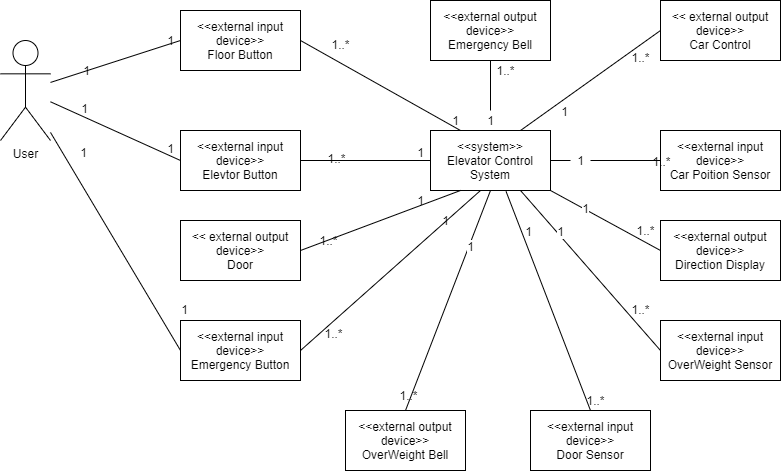

The diagram above was exported from draw.io. Its source (the exported page's mxGraphModel, read from the mxfile embedded in the PNG):
<mxGraphModel dx="1874" dy="592" grid="1" gridSize="10" guides="1" tooltips="1" connect="1" arrows="1" fold="1" page="1" pageScale="1" pageWidth="850" pageHeight="1100" math="0" shadow="0">
  <root>
    <mxCell id="0" />
    <mxCell id="1" parent="0" />
    <mxCell id="Y1hiL_6dWkAH5Ew5XR1L-1" value="&amp;lt;&amp;lt;external input device&amp;gt;&amp;gt;&lt;br&gt;Floor Button" style="rounded=0;whiteSpace=wrap;html=1;" parent="1" vertex="1">
      <mxGeometry x="140" y="120" width="120" height="60" as="geometry" />
    </mxCell>
    <mxCell id="Y1hiL_6dWkAH5Ew5XR1L-2" value="&amp;lt;&amp;lt;external input device&amp;gt;&amp;gt;&lt;br&gt;Elevtor Button" style="rounded=0;whiteSpace=wrap;html=1;" parent="1" vertex="1">
      <mxGeometry x="140" y="240" width="120" height="60" as="geometry" />
    </mxCell>
    <mxCell id="Y1hiL_6dWkAH5Ew5XR1L-3" value="&amp;lt;&amp;lt; external output device&amp;gt;&amp;gt;&lt;br&gt;Door" style="rounded=0;whiteSpace=wrap;html=1;" parent="1" vertex="1">
      <mxGeometry x="140" y="330" width="120" height="60" as="geometry" />
    </mxCell>
    <mxCell id="Y1hiL_6dWkAH5Ew5XR1L-4" value="&amp;lt;&amp;lt;system&amp;gt;&amp;gt;&lt;br&gt;Elevator Control System" style="rounded=0;whiteSpace=wrap;html=1;" parent="1" vertex="1">
      <mxGeometry x="390" y="240" width="120" height="60" as="geometry" />
    </mxCell>
    <mxCell id="Y1hiL_6dWkAH5Ew5XR1L-5" value="&amp;lt;&amp;lt; external output device&amp;gt;&amp;gt;&lt;br&gt;Car Control" style="rounded=0;whiteSpace=wrap;html=1;" parent="1" vertex="1">
      <mxGeometry x="620" y="110" width="120" height="60" as="geometry" />
    </mxCell>
    <mxCell id="Y1hiL_6dWkAH5Ew5XR1L-6" value="&amp;lt;&amp;lt;external input device&amp;gt;&amp;gt;&lt;br&gt;Car Poition Sensor" style="rounded=0;whiteSpace=wrap;html=1;" parent="1" vertex="1">
      <mxGeometry x="620" y="240" width="120" height="60" as="geometry" />
    </mxCell>
    <mxCell id="Y1hiL_6dWkAH5Ew5XR1L-7" value="" style="endArrow=none;html=1;exitX=0.25;exitY=0;exitDx=0;exitDy=0;entryX=1;entryY=0.5;entryDx=0;entryDy=0;" parent="1" source="Y1hiL_6dWkAH5Ew5XR1L-4" target="Y1hiL_6dWkAH5Ew5XR1L-1" edge="1">
      <mxGeometry width="50" height="50" relative="1" as="geometry">
        <mxPoint x="400" y="330" as="sourcePoint" />
        <mxPoint x="450" y="280" as="targetPoint" />
      </mxGeometry>
    </mxCell>
    <mxCell id="Y1hiL_6dWkAH5Ew5XR1L-8" value="" style="endArrow=none;html=1;exitX=0;exitY=0.5;exitDx=0;exitDy=0;entryX=1;entryY=0.5;entryDx=0;entryDy=0;" parent="1" source="Y1hiL_6dWkAH5Ew5XR1L-4" target="Y1hiL_6dWkAH5Ew5XR1L-2" edge="1">
      <mxGeometry width="50" height="50" relative="1" as="geometry">
        <mxPoint x="430" y="250" as="sourcePoint" />
        <mxPoint x="270" y="160" as="targetPoint" />
      </mxGeometry>
    </mxCell>
    <mxCell id="Y1hiL_6dWkAH5Ew5XR1L-9" value="" style="endArrow=none;html=1;exitX=0.25;exitY=1;exitDx=0;exitDy=0;entryX=1;entryY=0.5;entryDx=0;entryDy=0;" parent="1" source="Y1hiL_6dWkAH5Ew5XR1L-4" target="Y1hiL_6dWkAH5Ew5XR1L-3" edge="1">
      <mxGeometry width="50" height="50" relative="1" as="geometry">
        <mxPoint x="440" y="260" as="sourcePoint" />
        <mxPoint x="280" y="170" as="targetPoint" />
      </mxGeometry>
    </mxCell>
    <mxCell id="Y1hiL_6dWkAH5Ew5XR1L-10" value="" style="endArrow=none;html=1;exitX=0.75;exitY=0;exitDx=0;exitDy=0;entryX=0;entryY=0.5;entryDx=0;entryDy=0;" parent="1" source="Y1hiL_6dWkAH5Ew5XR1L-4" target="Y1hiL_6dWkAH5Ew5XR1L-5" edge="1">
      <mxGeometry width="50" height="50" relative="1" as="geometry">
        <mxPoint x="450" y="270" as="sourcePoint" />
        <mxPoint x="290" y="180" as="targetPoint" />
      </mxGeometry>
    </mxCell>
    <mxCell id="Y1hiL_6dWkAH5Ew5XR1L-11" value="" style="endArrow=none;html=1;exitX=1;exitY=0.5;exitDx=0;exitDy=0;entryX=0;entryY=0.5;entryDx=0;entryDy=0;" parent="1" source="Y1hiL_6dWkAH5Ew5XR1L-49" target="Y1hiL_6dWkAH5Ew5XR1L-6" edge="1">
      <mxGeometry width="50" height="50" relative="1" as="geometry">
        <mxPoint x="460" y="280" as="sourcePoint" />
        <mxPoint x="300" y="190" as="targetPoint" />
      </mxGeometry>
    </mxCell>
    <mxCell id="Y1hiL_6dWkAH5Ew5XR1L-12" value="&amp;lt;&amp;lt;external input device&amp;gt;&amp;gt;&lt;br&gt;OverWeight Sensor" style="rounded=0;whiteSpace=wrap;html=1;" parent="1" vertex="1">
      <mxGeometry x="620" y="430" width="120" height="60" as="geometry" />
    </mxCell>
    <mxCell id="Y1hiL_6dWkAH5Ew5XR1L-13" value="" style="endArrow=none;html=1;exitX=0;exitY=0.5;exitDx=0;exitDy=0;entryX=0.75;entryY=1;entryDx=0;entryDy=0;" parent="1" source="Y1hiL_6dWkAH5Ew5XR1L-12" target="Y1hiL_6dWkAH5Ew5XR1L-4" edge="1">
      <mxGeometry width="50" height="50" relative="1" as="geometry">
        <mxPoint x="400" y="330" as="sourcePoint" />
        <mxPoint x="450" y="280" as="targetPoint" />
      </mxGeometry>
    </mxCell>
    <mxCell id="Y1hiL_6dWkAH5Ew5XR1L-47" value="1" style="text;html=1;align=center;verticalAlign=middle;resizable=0;points=[];labelBackgroundColor=#ffffff;" parent="Y1hiL_6dWkAH5Ew5XR1L-13" vertex="1" connectable="0">
      <mxGeometry x="0.3122" relative="1" as="geometry">
        <mxPoint x="-8.47" y="-15.39" as="offset" />
      </mxGeometry>
    </mxCell>
    <mxCell id="Y1hiL_6dWkAH5Ew5XR1L-14" value="&amp;lt;&amp;lt;external input device&amp;gt;&amp;gt;&lt;br&gt;Door Sensor" style="rounded=0;whiteSpace=wrap;html=1;" parent="1" vertex="1">
      <mxGeometry x="490" y="520" width="120" height="60" as="geometry" />
    </mxCell>
    <mxCell id="Y1hiL_6dWkAH5Ew5XR1L-15" value="" style="endArrow=none;html=1;exitX=0.5;exitY=0;exitDx=0;exitDy=0;entryX=0.63;entryY=1.017;entryDx=0;entryDy=0;entryPerimeter=0;" parent="1" source="Y1hiL_6dWkAH5Ew5XR1L-14" target="Y1hiL_6dWkAH5Ew5XR1L-4" edge="1">
      <mxGeometry width="50" height="50" relative="1" as="geometry">
        <mxPoint x="400" y="330" as="sourcePoint" />
        <mxPoint x="450" y="280" as="targetPoint" />
      </mxGeometry>
    </mxCell>
    <mxCell id="Y1hiL_6dWkAH5Ew5XR1L-46" value="1" style="text;html=1;align=center;verticalAlign=middle;resizable=0;points=[];labelBackgroundColor=#ffffff;" parent="Y1hiL_6dWkAH5Ew5XR1L-15" vertex="1" connectable="0">
      <mxGeometry x="0.5055" y="-1" relative="1" as="geometry">
        <mxPoint y="-14.48" as="offset" />
      </mxGeometry>
    </mxCell>
    <mxCell id="Y1hiL_6dWkAH5Ew5XR1L-16" value="&amp;lt;&amp;lt;external input device&amp;gt;&amp;gt;&lt;br&gt;Emergency Button" style="rounded=0;whiteSpace=wrap;html=1;" parent="1" vertex="1">
      <mxGeometry x="140" y="430" width="120" height="60" as="geometry" />
    </mxCell>
    <mxCell id="Y1hiL_6dWkAH5Ew5XR1L-17" value="" style="endArrow=none;html=1;exitX=1;exitY=0.5;exitDx=0;exitDy=0;" parent="1" source="Y1hiL_6dWkAH5Ew5XR1L-16" edge="1">
      <mxGeometry width="50" height="50" relative="1" as="geometry">
        <mxPoint x="400" y="340" as="sourcePoint" />
        <mxPoint x="440" y="300" as="targetPoint" />
      </mxGeometry>
    </mxCell>
    <mxCell id="Y1hiL_6dWkAH5Ew5XR1L-18" value="&amp;lt;&amp;lt;external output device&amp;gt;&amp;gt;&lt;br&gt;OverWeight Bell" style="rounded=0;whiteSpace=wrap;html=1;" parent="1" vertex="1">
      <mxGeometry x="305" y="520" width="120" height="60" as="geometry" />
    </mxCell>
    <mxCell id="Y1hiL_6dWkAH5Ew5XR1L-19" value="" style="endArrow=none;html=1;exitX=0.5;exitY=0;exitDx=0;exitDy=0;" parent="1" source="Y1hiL_6dWkAH5Ew5XR1L-18" edge="1">
      <mxGeometry width="50" height="50" relative="1" as="geometry">
        <mxPoint x="400" y="340" as="sourcePoint" />
        <mxPoint x="450" y="300" as="targetPoint" />
      </mxGeometry>
    </mxCell>
    <mxCell id="Y1hiL_6dWkAH5Ew5XR1L-45" value="1" style="text;html=1;align=center;verticalAlign=middle;resizable=0;points=[];labelBackgroundColor=#ffffff;" parent="Y1hiL_6dWkAH5Ew5XR1L-19" vertex="1" connectable="0">
      <mxGeometry x="0.5036" y="-1" relative="1" as="geometry">
        <mxPoint as="offset" />
      </mxGeometry>
    </mxCell>
    <mxCell id="Y1hiL_6dWkAH5Ew5XR1L-20" value="&amp;lt;&amp;lt;external output device&amp;gt;&amp;gt;&lt;br&gt;Emergency Bell" style="rounded=0;whiteSpace=wrap;html=1;" parent="1" vertex="1">
      <mxGeometry x="390" y="110" width="120" height="60" as="geometry" />
    </mxCell>
    <mxCell id="Y1hiL_6dWkAH5Ew5XR1L-21" value="" style="endArrow=none;html=1;entryX=0.5;entryY=0;entryDx=0;entryDy=0;exitX=0.5;exitY=1;exitDx=0;exitDy=0;" parent="1" source="Y1hiL_6dWkAH5Ew5XR1L-52" target="Y1hiL_6dWkAH5Ew5XR1L-4" edge="1">
      <mxGeometry width="50" height="50" relative="1" as="geometry">
        <mxPoint x="400" y="340" as="sourcePoint" />
        <mxPoint x="450" y="290" as="targetPoint" />
      </mxGeometry>
    </mxCell>
    <mxCell id="Y1hiL_6dWkAH5Ew5XR1L-22" value="&amp;lt;&amp;lt;external output device&amp;gt;&amp;gt;&lt;br&gt;Direction Display" style="rounded=0;whiteSpace=wrap;html=1;" parent="1" vertex="1">
      <mxGeometry x="620" y="330" width="120" height="60" as="geometry" />
    </mxCell>
    <mxCell id="Y1hiL_6dWkAH5Ew5XR1L-23" value="" style="endArrow=none;html=1;exitX=0;exitY=0.5;exitDx=0;exitDy=0;entryX=1;entryY=1;entryDx=0;entryDy=0;" parent="1" source="Y1hiL_6dWkAH5Ew5XR1L-22" target="Y1hiL_6dWkAH5Ew5XR1L-4" edge="1">
      <mxGeometry width="50" height="50" relative="1" as="geometry">
        <mxPoint x="580" y="360" as="sourcePoint" />
        <mxPoint x="450" y="290" as="targetPoint" />
      </mxGeometry>
    </mxCell>
    <mxCell id="Y1hiL_6dWkAH5Ew5XR1L-48" value="1" style="text;html=1;align=center;verticalAlign=middle;resizable=0;points=[];labelBackgroundColor=#ffffff;" parent="Y1hiL_6dWkAH5Ew5XR1L-23" vertex="1" connectable="0">
      <mxGeometry x="0.3679" y="-1" relative="1" as="geometry">
        <mxPoint as="offset" />
      </mxGeometry>
    </mxCell>
    <mxCell id="Y1hiL_6dWkAH5Ew5XR1L-24" value="User" style="shape=umlActor;verticalLabelPosition=bottom;labelBackgroundColor=#ffffff;verticalAlign=top;html=1;outlineConnect=0;" parent="1" vertex="1">
      <mxGeometry x="-40" y="150" width="50" height="100" as="geometry" />
    </mxCell>
    <mxCell id="Y1hiL_6dWkAH5Ew5XR1L-32" value="" style="endArrow=none;html=1;entryX=0;entryY=0.5;entryDx=0;entryDy=0;" parent="1" source="Y1hiL_6dWkAH5Ew5XR1L-24" target="Y1hiL_6dWkAH5Ew5XR1L-1" edge="1">
      <mxGeometry width="50" height="50" relative="1" as="geometry">
        <mxPoint x="400" y="340" as="sourcePoint" />
        <mxPoint x="450" y="290" as="targetPoint" />
      </mxGeometry>
    </mxCell>
    <mxCell id="Y1hiL_6dWkAH5Ew5XR1L-33" value="" style="endArrow=none;html=1;entryX=0;entryY=0.5;entryDx=0;entryDy=0;" parent="1" source="Y1hiL_6dWkAH5Ew5XR1L-24" target="Y1hiL_6dWkAH5Ew5XR1L-2" edge="1">
      <mxGeometry width="50" height="50" relative="1" as="geometry">
        <mxPoint x="400" y="340" as="sourcePoint" />
        <mxPoint x="450" y="290" as="targetPoint" />
      </mxGeometry>
    </mxCell>
    <mxCell id="Y1hiL_6dWkAH5Ew5XR1L-34" value="" style="endArrow=none;html=1;entryX=0;entryY=0.5;entryDx=0;entryDy=0;" parent="1" source="Y1hiL_6dWkAH5Ew5XR1L-24" target="Y1hiL_6dWkAH5Ew5XR1L-16" edge="1">
      <mxGeometry width="50" height="50" relative="1" as="geometry">
        <mxPoint x="400" y="340" as="sourcePoint" />
        <mxPoint x="450" y="290" as="targetPoint" />
      </mxGeometry>
    </mxCell>
    <mxCell id="Y1hiL_6dWkAH5Ew5XR1L-35" value="1" style="text;html=1;align=center;verticalAlign=middle;resizable=0;points=[];autosize=1;" parent="1" vertex="1">
      <mxGeometry x="120" y="248" width="20" height="20" as="geometry" />
    </mxCell>
    <mxCell id="Y1hiL_6dWkAH5Ew5XR1L-36" value="1" style="text;html=1;align=center;verticalAlign=middle;resizable=0;points=[];autosize=1;" parent="1" vertex="1">
      <mxGeometry x="34" y="208" width="20" height="20" as="geometry" />
    </mxCell>
    <mxCell id="Y1hiL_6dWkAH5Ew5XR1L-37" value="1" style="text;html=1;align=center;verticalAlign=middle;resizable=0;points=[];autosize=1;" parent="1" vertex="1">
      <mxGeometry x="36" y="170" width="20" height="20" as="geometry" />
    </mxCell>
    <mxCell id="Y1hiL_6dWkAH5Ew5XR1L-38" value="1" style="text;html=1;align=center;verticalAlign=middle;resizable=0;points=[];autosize=1;" parent="1" vertex="1">
      <mxGeometry x="120" y="140" width="20" height="20" as="geometry" />
    </mxCell>
    <mxCell id="Y1hiL_6dWkAH5Ew5XR1L-39" value="1" style="text;html=1;align=center;verticalAlign=middle;resizable=0;points=[];autosize=1;" parent="1" vertex="1">
      <mxGeometry x="33" y="252" width="20" height="20" as="geometry" />
    </mxCell>
    <mxCell id="Y1hiL_6dWkAH5Ew5XR1L-40" value="1" style="text;html=1;align=center;verticalAlign=middle;resizable=0;points=[];autosize=1;" parent="1" vertex="1">
      <mxGeometry x="134" y="409" width="20" height="20" as="geometry" />
    </mxCell>
    <mxCell id="Y1hiL_6dWkAH5Ew5XR1L-41" value="1" style="text;html=1;align=center;verticalAlign=middle;resizable=0;points=[];autosize=1;" parent="1" vertex="1">
      <mxGeometry x="405" y="220" width="20" height="20" as="geometry" />
    </mxCell>
    <mxCell id="Y1hiL_6dWkAH5Ew5XR1L-42" value="1" style="text;html=1;align=center;verticalAlign=middle;resizable=0;points=[];autosize=1;" parent="1" vertex="1">
      <mxGeometry x="370" y="252" width="20" height="20" as="geometry" />
    </mxCell>
    <mxCell id="Y1hiL_6dWkAH5Ew5XR1L-43" value="1" style="text;html=1;align=center;verticalAlign=middle;resizable=0;points=[];autosize=1;" parent="1" vertex="1">
      <mxGeometry x="370" y="300" width="20" height="20" as="geometry" />
    </mxCell>
    <mxCell id="Y1hiL_6dWkAH5Ew5XR1L-44" value="1" style="text;html=1;align=center;verticalAlign=middle;resizable=0;points=[];autosize=1;" parent="1" vertex="1">
      <mxGeometry x="395" y="320" width="20" height="20" as="geometry" />
    </mxCell>
    <mxCell id="Y1hiL_6dWkAH5Ew5XR1L-49" value="1" style="text;html=1;align=center;verticalAlign=middle;resizable=0;points=[];autosize=1;" parent="1" vertex="1">
      <mxGeometry x="530" y="260" width="20" height="20" as="geometry" />
    </mxCell>
    <mxCell id="Y1hiL_6dWkAH5Ew5XR1L-50" value="" style="endArrow=none;html=1;exitX=1;exitY=0.5;exitDx=0;exitDy=0;entryX=0;entryY=0.5;entryDx=0;entryDy=0;" parent="1" source="Y1hiL_6dWkAH5Ew5XR1L-4" target="Y1hiL_6dWkAH5Ew5XR1L-49" edge="1">
      <mxGeometry width="50" height="50" relative="1" as="geometry">
        <mxPoint x="510" y="270" as="sourcePoint" />
        <mxPoint x="620" y="270" as="targetPoint" />
      </mxGeometry>
    </mxCell>
    <mxCell id="Y1hiL_6dWkAH5Ew5XR1L-51" value="1" style="text;html=1;align=center;verticalAlign=middle;resizable=0;points=[];autosize=1;" parent="1" vertex="1">
      <mxGeometry x="514" y="211" width="20" height="20" as="geometry" />
    </mxCell>
    <mxCell id="Y1hiL_6dWkAH5Ew5XR1L-52" value="1" style="text;html=1;align=center;verticalAlign=middle;resizable=0;points=[];autosize=1;" parent="1" vertex="1">
      <mxGeometry x="440" y="220" width="20" height="20" as="geometry" />
    </mxCell>
    <mxCell id="Y1hiL_6dWkAH5Ew5XR1L-53" value="" style="endArrow=none;html=1;entryX=0.5;entryY=0;entryDx=0;entryDy=0;exitX=0.5;exitY=1;exitDx=0;exitDy=0;" parent="1" source="Y1hiL_6dWkAH5Ew5XR1L-20" target="Y1hiL_6dWkAH5Ew5XR1L-52" edge="1">
      <mxGeometry width="50" height="50" relative="1" as="geometry">
        <mxPoint x="450" y="170" as="sourcePoint" />
        <mxPoint x="450" y="240" as="targetPoint" />
      </mxGeometry>
    </mxCell>
    <mxCell id="Y1hiL_6dWkAH5Ew5XR1L-54" value="1..*" style="text;html=1;align=center;verticalAlign=middle;resizable=0;points=[];autosize=1;" parent="1" vertex="1">
      <mxGeometry x="353" y="495" width="30" height="20" as="geometry" />
    </mxCell>
    <mxCell id="Y1hiL_6dWkAH5Ew5XR1L-55" value="1..*" style="text;html=1;align=center;verticalAlign=middle;resizable=0;points=[];autosize=1;" parent="1" vertex="1">
      <mxGeometry x="278" y="433" width="30" height="20" as="geometry" />
    </mxCell>
    <mxCell id="Y1hiL_6dWkAH5Ew5XR1L-56" value="1..*" style="text;html=1;align=center;verticalAlign=middle;resizable=0;points=[];autosize=1;" parent="1" vertex="1">
      <mxGeometry x="273" y="340" width="30" height="20" as="geometry" />
    </mxCell>
    <mxCell id="Y1hiL_6dWkAH5Ew5XR1L-57" value="1..*" style="text;html=1;align=center;verticalAlign=middle;resizable=0;points=[];autosize=1;" parent="1" vertex="1">
      <mxGeometry x="281" y="258" width="30" height="20" as="geometry" />
    </mxCell>
    <mxCell id="Y1hiL_6dWkAH5Ew5XR1L-58" value="1..*" style="text;html=1;align=center;verticalAlign=middle;resizable=0;points=[];autosize=1;" parent="1" vertex="1">
      <mxGeometry x="285" y="144" width="30" height="20" as="geometry" />
    </mxCell>
    <mxCell id="Y1hiL_6dWkAH5Ew5XR1L-59" value="1..*" style="text;html=1;align=center;verticalAlign=middle;resizable=0;points=[];autosize=1;" parent="1" vertex="1">
      <mxGeometry x="585" y="157" width="30" height="20" as="geometry" />
    </mxCell>
    <mxCell id="Y1hiL_6dWkAH5Ew5XR1L-60" value="1..*" style="text;html=1;align=center;verticalAlign=middle;resizable=0;points=[];autosize=1;" parent="1" vertex="1">
      <mxGeometry x="606" y="261" width="30" height="20" as="geometry" />
    </mxCell>
    <mxCell id="Y1hiL_6dWkAH5Ew5XR1L-61" value="1..*" style="text;html=1;align=center;verticalAlign=middle;resizable=0;points=[];autosize=1;" parent="1" vertex="1">
      <mxGeometry x="590" y="330" width="30" height="20" as="geometry" />
    </mxCell>
    <mxCell id="Y1hiL_6dWkAH5Ew5XR1L-62" value="1..*" style="text;html=1;align=center;verticalAlign=middle;resizable=0;points=[];autosize=1;" parent="1" vertex="1">
      <mxGeometry x="585" y="409" width="30" height="20" as="geometry" />
    </mxCell>
    <mxCell id="Y1hiL_6dWkAH5Ew5XR1L-63" value="1..*" style="text;html=1;align=center;verticalAlign=middle;resizable=0;points=[];autosize=1;" parent="1" vertex="1">
      <mxGeometry x="540" y="500" width="30" height="20" as="geometry" />
    </mxCell>
    <mxCell id="Y1hiL_6dWkAH5Ew5XR1L-69" value="1..*" style="text;html=1;align=center;verticalAlign=middle;resizable=0;points=[];autosize=1;" parent="1" vertex="1">
      <mxGeometry x="450" y="170" width="30" height="20" as="geometry" />
    </mxCell>
  </root>
</mxGraphModel>